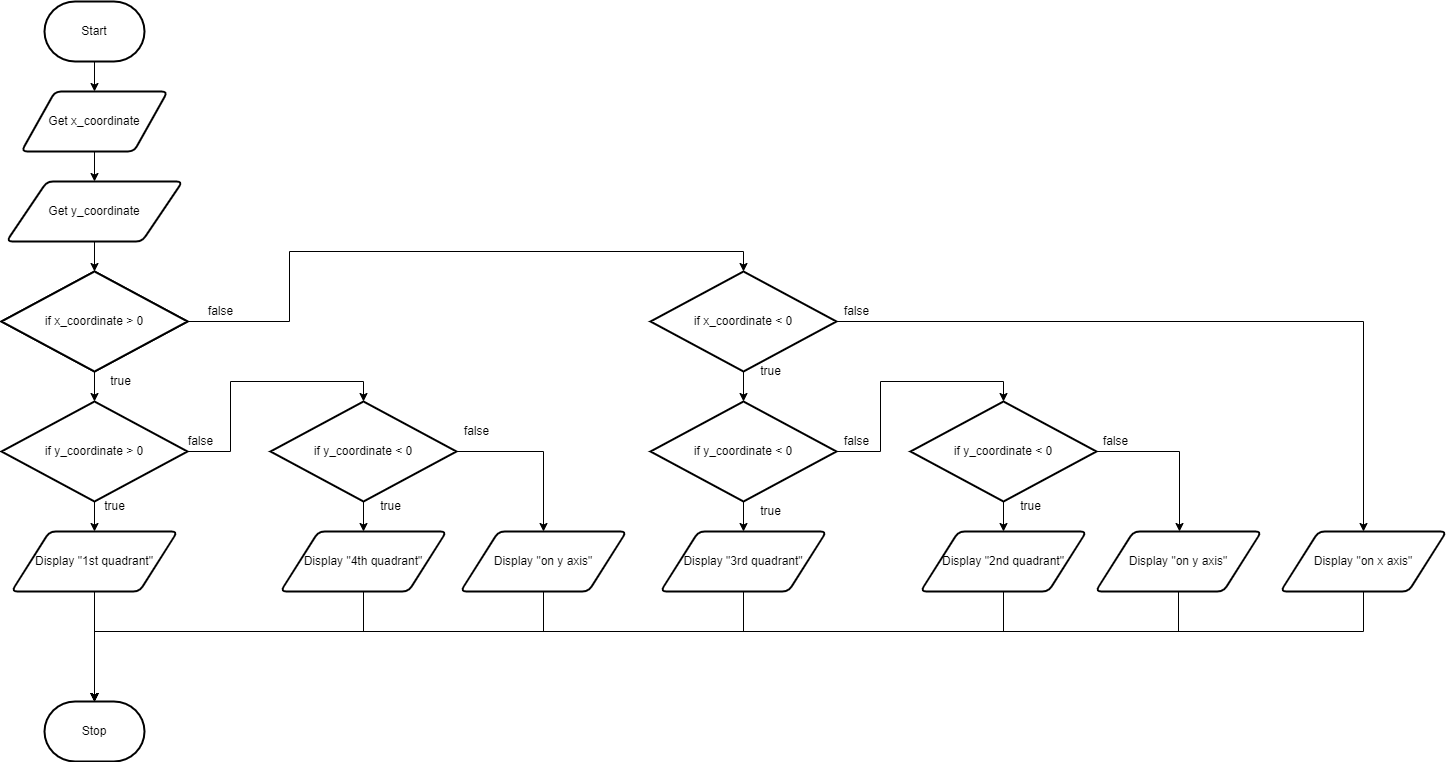

The diagram above was exported from draw.io. Its source (the exported page's mxGraphModel, read from the mxfile embedded in the PNG):
<mxGraphModel dx="1074" dy="717" grid="1" gridSize="10" guides="1" tooltips="1" connect="1" arrows="1" fold="1" page="1" pageScale="1" pageWidth="827" pageHeight="1169" math="0" shadow="0">
  <root>
    <mxCell id="7Z-LrOooxTyzb09muiCP-0" />
    <mxCell id="7Z-LrOooxTyzb09muiCP-1" parent="7Z-LrOooxTyzb09muiCP-0" />
    <mxCell id="7Z-LrOooxTyzb09muiCP-7" value="" style="edgeStyle=none;html=1;" parent="7Z-LrOooxTyzb09muiCP-1" source="7Z-LrOooxTyzb09muiCP-2" target="7Z-LrOooxTyzb09muiCP-3" edge="1">
      <mxGeometry relative="1" as="geometry" />
    </mxCell>
    <mxCell id="7Z-LrOooxTyzb09muiCP-2" value="Start" style="strokeWidth=2;html=1;shape=mxgraph.flowchart.terminator;whiteSpace=wrap;" parent="7Z-LrOooxTyzb09muiCP-1" vertex="1">
      <mxGeometry x="364" y="80" width="100" height="60" as="geometry" />
    </mxCell>
    <mxCell id="lT9-O1-aTcIDiIvxCzd--1" value="" style="edgeStyle=none;html=1;" edge="1" parent="7Z-LrOooxTyzb09muiCP-1" source="7Z-LrOooxTyzb09muiCP-3" target="lT9-O1-aTcIDiIvxCzd--0">
      <mxGeometry relative="1" as="geometry" />
    </mxCell>
    <mxCell id="7Z-LrOooxTyzb09muiCP-3" value="Get x_coordinate" style="shape=parallelogram;html=1;strokeWidth=2;perimeter=parallelogramPerimeter;whiteSpace=wrap;rounded=1;arcSize=12;size=0.23;" parent="7Z-LrOooxTyzb09muiCP-1" vertex="1">
      <mxGeometry x="341" y="170" width="146" height="60" as="geometry" />
    </mxCell>
    <mxCell id="7Z-LrOooxTyzb09muiCP-6" value="Stop" style="strokeWidth=2;html=1;shape=mxgraph.flowchart.terminator;whiteSpace=wrap;" parent="7Z-LrOooxTyzb09muiCP-1" vertex="1">
      <mxGeometry x="364" y="780" width="100" height="60" as="geometry" />
    </mxCell>
    <mxCell id="lT9-O1-aTcIDiIvxCzd--3" value="" style="edgeStyle=none;html=1;" edge="1" parent="7Z-LrOooxTyzb09muiCP-1" source="lT9-O1-aTcIDiIvxCzd--0" target="lT9-O1-aTcIDiIvxCzd--2">
      <mxGeometry relative="1" as="geometry" />
    </mxCell>
    <mxCell id="lT9-O1-aTcIDiIvxCzd--0" value="Get y_coordinate" style="shape=parallelogram;html=1;strokeWidth=2;perimeter=parallelogramPerimeter;whiteSpace=wrap;rounded=1;arcSize=12;size=0.23;" vertex="1" parent="7Z-LrOooxTyzb09muiCP-1">
      <mxGeometry x="326" y="260" width="176" height="60" as="geometry" />
    </mxCell>
    <mxCell id="lT9-O1-aTcIDiIvxCzd--2" value="if x_coordinate &amp;gt; 0" style="strokeWidth=2;html=1;shape=mxgraph.flowchart.decision;whiteSpace=wrap;" vertex="1" parent="7Z-LrOooxTyzb09muiCP-1">
      <mxGeometry x="321" y="350" width="186" height="100" as="geometry" />
    </mxCell>
    <mxCell id="lT9-O1-aTcIDiIvxCzd--6" value="" style="edgeStyle=none;html=1;" edge="1" parent="7Z-LrOooxTyzb09muiCP-1" source="lT9-O1-aTcIDiIvxCzd--4" target="lT9-O1-aTcIDiIvxCzd--5">
      <mxGeometry relative="1" as="geometry" />
    </mxCell>
    <mxCell id="lT9-O1-aTcIDiIvxCzd--17" style="edgeStyle=orthogonalEdgeStyle;rounded=0;html=1;entryX=0.5;entryY=0;entryDx=0;entryDy=0;entryPerimeter=0;" edge="1" parent="7Z-LrOooxTyzb09muiCP-1" source="lT9-O1-aTcIDiIvxCzd--4" target="lT9-O1-aTcIDiIvxCzd--7">
      <mxGeometry relative="1" as="geometry">
        <Array as="points">
          <mxPoint x="609" y="400" />
          <mxPoint x="609" y="330" />
          <mxPoint x="1063" y="330" />
        </Array>
      </mxGeometry>
    </mxCell>
    <mxCell id="lT9-O1-aTcIDiIvxCzd--4" value="if x_coordinate &amp;gt; 0" style="strokeWidth=2;html=1;shape=mxgraph.flowchart.decision;whiteSpace=wrap;" vertex="1" parent="7Z-LrOooxTyzb09muiCP-1">
      <mxGeometry x="321" y="350" width="186" height="100" as="geometry" />
    </mxCell>
    <mxCell id="lT9-O1-aTcIDiIvxCzd--14" style="edgeStyle=orthogonalEdgeStyle;rounded=0;html=1;entryX=0.5;entryY=0;entryDx=0;entryDy=0;entryPerimeter=0;" edge="1" parent="7Z-LrOooxTyzb09muiCP-1" source="lT9-O1-aTcIDiIvxCzd--5" target="lT9-O1-aTcIDiIvxCzd--13">
      <mxGeometry relative="1" as="geometry">
        <Array as="points">
          <mxPoint x="550" y="530" />
          <mxPoint x="550" y="460" />
          <mxPoint x="683" y="460" />
        </Array>
      </mxGeometry>
    </mxCell>
    <mxCell id="lT9-O1-aTcIDiIvxCzd--24" value="" style="edgeStyle=orthogonalEdgeStyle;rounded=0;html=1;" edge="1" parent="7Z-LrOooxTyzb09muiCP-1" source="lT9-O1-aTcIDiIvxCzd--5" target="lT9-O1-aTcIDiIvxCzd--18">
      <mxGeometry relative="1" as="geometry" />
    </mxCell>
    <mxCell id="lT9-O1-aTcIDiIvxCzd--5" value="if y_coordinate &amp;gt; 0" style="strokeWidth=2;html=1;shape=mxgraph.flowchart.decision;whiteSpace=wrap;" vertex="1" parent="7Z-LrOooxTyzb09muiCP-1">
      <mxGeometry x="321" y="480" width="186" height="100" as="geometry" />
    </mxCell>
    <mxCell id="lT9-O1-aTcIDiIvxCzd--10" value="" style="edgeStyle=orthogonalEdgeStyle;rounded=0;html=1;" edge="1" parent="7Z-LrOooxTyzb09muiCP-1" source="lT9-O1-aTcIDiIvxCzd--7" target="lT9-O1-aTcIDiIvxCzd--9">
      <mxGeometry relative="1" as="geometry" />
    </mxCell>
    <mxCell id="lT9-O1-aTcIDiIvxCzd--32" style="edgeStyle=orthogonalEdgeStyle;rounded=0;html=1;entryX=0.5;entryY=0;entryDx=0;entryDy=0;" edge="1" parent="7Z-LrOooxTyzb09muiCP-1" source="lT9-O1-aTcIDiIvxCzd--7" target="lT9-O1-aTcIDiIvxCzd--31">
      <mxGeometry relative="1" as="geometry" />
    </mxCell>
    <mxCell id="lT9-O1-aTcIDiIvxCzd--7" value="if x_coordinate &amp;lt; 0" style="strokeWidth=2;html=1;shape=mxgraph.flowchart.decision;whiteSpace=wrap;" vertex="1" parent="7Z-LrOooxTyzb09muiCP-1">
      <mxGeometry x="970" y="350" width="186" height="100" as="geometry" />
    </mxCell>
    <mxCell id="lT9-O1-aTcIDiIvxCzd--16" style="edgeStyle=orthogonalEdgeStyle;rounded=0;html=1;entryX=0.5;entryY=0;entryDx=0;entryDy=0;entryPerimeter=0;" edge="1" parent="7Z-LrOooxTyzb09muiCP-1" source="lT9-O1-aTcIDiIvxCzd--9" target="lT9-O1-aTcIDiIvxCzd--15">
      <mxGeometry relative="1" as="geometry">
        <Array as="points">
          <mxPoint x="1200" y="530" />
          <mxPoint x="1200" y="460" />
          <mxPoint x="1323" y="460" />
        </Array>
      </mxGeometry>
    </mxCell>
    <mxCell id="lT9-O1-aTcIDiIvxCzd--22" value="" style="edgeStyle=orthogonalEdgeStyle;rounded=0;html=1;" edge="1" parent="7Z-LrOooxTyzb09muiCP-1" source="lT9-O1-aTcIDiIvxCzd--9" target="lT9-O1-aTcIDiIvxCzd--20">
      <mxGeometry relative="1" as="geometry" />
    </mxCell>
    <mxCell id="lT9-O1-aTcIDiIvxCzd--9" value="if y_coordinate &amp;lt; 0" style="strokeWidth=2;html=1;shape=mxgraph.flowchart.decision;whiteSpace=wrap;" vertex="1" parent="7Z-LrOooxTyzb09muiCP-1">
      <mxGeometry x="970" y="480" width="186" height="100" as="geometry" />
    </mxCell>
    <mxCell id="lT9-O1-aTcIDiIvxCzd--25" value="" style="edgeStyle=orthogonalEdgeStyle;rounded=0;html=1;" edge="1" parent="7Z-LrOooxTyzb09muiCP-1" source="lT9-O1-aTcIDiIvxCzd--13" target="lT9-O1-aTcIDiIvxCzd--19">
      <mxGeometry relative="1" as="geometry" />
    </mxCell>
    <mxCell id="lT9-O1-aTcIDiIvxCzd--29" style="edgeStyle=orthogonalEdgeStyle;rounded=0;html=1;entryX=0.5;entryY=0;entryDx=0;entryDy=0;" edge="1" parent="7Z-LrOooxTyzb09muiCP-1" source="lT9-O1-aTcIDiIvxCzd--13" target="lT9-O1-aTcIDiIvxCzd--26">
      <mxGeometry relative="1" as="geometry" />
    </mxCell>
    <mxCell id="lT9-O1-aTcIDiIvxCzd--13" value="if y_coordinate &amp;lt; 0" style="strokeWidth=2;html=1;shape=mxgraph.flowchart.decision;whiteSpace=wrap;" vertex="1" parent="7Z-LrOooxTyzb09muiCP-1">
      <mxGeometry x="590" y="480" width="186" height="100" as="geometry" />
    </mxCell>
    <mxCell id="lT9-O1-aTcIDiIvxCzd--23" value="" style="edgeStyle=orthogonalEdgeStyle;rounded=0;html=1;" edge="1" parent="7Z-LrOooxTyzb09muiCP-1" source="lT9-O1-aTcIDiIvxCzd--15" target="lT9-O1-aTcIDiIvxCzd--21">
      <mxGeometry relative="1" as="geometry" />
    </mxCell>
    <mxCell id="lT9-O1-aTcIDiIvxCzd--30" style="edgeStyle=orthogonalEdgeStyle;rounded=0;html=1;" edge="1" parent="7Z-LrOooxTyzb09muiCP-1" source="lT9-O1-aTcIDiIvxCzd--15" target="lT9-O1-aTcIDiIvxCzd--27">
      <mxGeometry relative="1" as="geometry">
        <Array as="points">
          <mxPoint x="1499" y="530" />
        </Array>
      </mxGeometry>
    </mxCell>
    <mxCell id="lT9-O1-aTcIDiIvxCzd--15" value="if y_coordinate &amp;lt; 0" style="strokeWidth=2;html=1;shape=mxgraph.flowchart.decision;whiteSpace=wrap;" vertex="1" parent="7Z-LrOooxTyzb09muiCP-1">
      <mxGeometry x="1230" y="480" width="186" height="100" as="geometry" />
    </mxCell>
    <mxCell id="lT9-O1-aTcIDiIvxCzd--33" style="edgeStyle=orthogonalEdgeStyle;rounded=0;html=1;entryX=0.5;entryY=0;entryDx=0;entryDy=0;entryPerimeter=0;" edge="1" parent="7Z-LrOooxTyzb09muiCP-1" source="lT9-O1-aTcIDiIvxCzd--18" target="7Z-LrOooxTyzb09muiCP-6">
      <mxGeometry relative="1" as="geometry" />
    </mxCell>
    <mxCell id="lT9-O1-aTcIDiIvxCzd--18" value="Display &quot;1st quadrant&quot;" style="shape=parallelogram;html=1;strokeWidth=2;perimeter=parallelogramPerimeter;whiteSpace=wrap;rounded=1;arcSize=12;size=0.23;" vertex="1" parent="7Z-LrOooxTyzb09muiCP-1">
      <mxGeometry x="331" y="610" width="166" height="60" as="geometry" />
    </mxCell>
    <mxCell id="lT9-O1-aTcIDiIvxCzd--34" style="edgeStyle=orthogonalEdgeStyle;rounded=0;html=1;entryX=0.5;entryY=0;entryDx=0;entryDy=0;entryPerimeter=0;" edge="1" parent="7Z-LrOooxTyzb09muiCP-1" source="lT9-O1-aTcIDiIvxCzd--19" target="7Z-LrOooxTyzb09muiCP-6">
      <mxGeometry relative="1" as="geometry">
        <Array as="points">
          <mxPoint x="683" y="710" />
          <mxPoint x="414" y="710" />
        </Array>
      </mxGeometry>
    </mxCell>
    <mxCell id="lT9-O1-aTcIDiIvxCzd--19" value="Display &quot;4th quadrant&quot;" style="shape=parallelogram;html=1;strokeWidth=2;perimeter=parallelogramPerimeter;whiteSpace=wrap;rounded=1;arcSize=12;size=0.23;" vertex="1" parent="7Z-LrOooxTyzb09muiCP-1">
      <mxGeometry x="600" y="610" width="166" height="60" as="geometry" />
    </mxCell>
    <mxCell id="lT9-O1-aTcIDiIvxCzd--36" style="edgeStyle=orthogonalEdgeStyle;rounded=0;html=1;entryX=0.5;entryY=0;entryDx=0;entryDy=0;entryPerimeter=0;" edge="1" parent="7Z-LrOooxTyzb09muiCP-1" source="lT9-O1-aTcIDiIvxCzd--20" target="7Z-LrOooxTyzb09muiCP-6">
      <mxGeometry relative="1" as="geometry">
        <Array as="points">
          <mxPoint x="1063" y="710" />
          <mxPoint x="414" y="710" />
        </Array>
      </mxGeometry>
    </mxCell>
    <mxCell id="lT9-O1-aTcIDiIvxCzd--20" value="Display &quot;3rd quadrant&quot;" style="shape=parallelogram;html=1;strokeWidth=2;perimeter=parallelogramPerimeter;whiteSpace=wrap;rounded=1;arcSize=12;size=0.23;" vertex="1" parent="7Z-LrOooxTyzb09muiCP-1">
      <mxGeometry x="980" y="610" width="166" height="60" as="geometry" />
    </mxCell>
    <mxCell id="lT9-O1-aTcIDiIvxCzd--37" style="edgeStyle=orthogonalEdgeStyle;rounded=0;html=1;entryX=0.5;entryY=0;entryDx=0;entryDy=0;entryPerimeter=0;" edge="1" parent="7Z-LrOooxTyzb09muiCP-1" source="lT9-O1-aTcIDiIvxCzd--21" target="7Z-LrOooxTyzb09muiCP-6">
      <mxGeometry relative="1" as="geometry">
        <Array as="points">
          <mxPoint x="1323" y="710" />
          <mxPoint x="414" y="710" />
        </Array>
      </mxGeometry>
    </mxCell>
    <mxCell id="lT9-O1-aTcIDiIvxCzd--21" value="Display &quot;2nd quadrant&quot;" style="shape=parallelogram;html=1;strokeWidth=2;perimeter=parallelogramPerimeter;whiteSpace=wrap;rounded=1;arcSize=12;size=0.23;" vertex="1" parent="7Z-LrOooxTyzb09muiCP-1">
      <mxGeometry x="1240" y="610" width="166" height="60" as="geometry" />
    </mxCell>
    <mxCell id="lT9-O1-aTcIDiIvxCzd--35" style="edgeStyle=orthogonalEdgeStyle;rounded=0;html=1;entryX=0.5;entryY=0;entryDx=0;entryDy=0;entryPerimeter=0;" edge="1" parent="7Z-LrOooxTyzb09muiCP-1" source="lT9-O1-aTcIDiIvxCzd--26" target="7Z-LrOooxTyzb09muiCP-6">
      <mxGeometry relative="1" as="geometry">
        <Array as="points">
          <mxPoint x="863" y="710" />
          <mxPoint x="414" y="710" />
        </Array>
      </mxGeometry>
    </mxCell>
    <mxCell id="lT9-O1-aTcIDiIvxCzd--26" value="Display &quot;on y axis&quot;" style="shape=parallelogram;html=1;strokeWidth=2;perimeter=parallelogramPerimeter;whiteSpace=wrap;rounded=1;arcSize=12;size=0.23;" vertex="1" parent="7Z-LrOooxTyzb09muiCP-1">
      <mxGeometry x="780" y="610" width="166" height="60" as="geometry" />
    </mxCell>
    <mxCell id="lT9-O1-aTcIDiIvxCzd--38" style="edgeStyle=orthogonalEdgeStyle;rounded=0;html=1;entryX=0.5;entryY=0;entryDx=0;entryDy=0;entryPerimeter=0;" edge="1" parent="7Z-LrOooxTyzb09muiCP-1" source="lT9-O1-aTcIDiIvxCzd--27" target="7Z-LrOooxTyzb09muiCP-6">
      <mxGeometry relative="1" as="geometry">
        <mxPoint x="880" y="802" as="targetPoint" />
        <Array as="points">
          <mxPoint x="1498" y="710" />
          <mxPoint x="414" y="710" />
        </Array>
      </mxGeometry>
    </mxCell>
    <mxCell id="lT9-O1-aTcIDiIvxCzd--27" value="Display &quot;on y axis&quot;" style="shape=parallelogram;html=1;strokeWidth=2;perimeter=parallelogramPerimeter;whiteSpace=wrap;rounded=1;arcSize=12;size=0.23;" vertex="1" parent="7Z-LrOooxTyzb09muiCP-1">
      <mxGeometry x="1415" y="610" width="166" height="60" as="geometry" />
    </mxCell>
    <mxCell id="lT9-O1-aTcIDiIvxCzd--39" style="edgeStyle=orthogonalEdgeStyle;rounded=0;html=1;entryX=0.5;entryY=0;entryDx=0;entryDy=0;entryPerimeter=0;" edge="1" parent="7Z-LrOooxTyzb09muiCP-1" source="lT9-O1-aTcIDiIvxCzd--31" target="7Z-LrOooxTyzb09muiCP-6">
      <mxGeometry relative="1" as="geometry">
        <mxPoint x="970" y="790" as="targetPoint" />
        <Array as="points">
          <mxPoint x="1683" y="710" />
          <mxPoint x="414" y="710" />
        </Array>
      </mxGeometry>
    </mxCell>
    <mxCell id="lT9-O1-aTcIDiIvxCzd--31" value="Display &quot;on x axis&quot;" style="shape=parallelogram;html=1;strokeWidth=2;perimeter=parallelogramPerimeter;whiteSpace=wrap;rounded=1;arcSize=12;size=0.23;" vertex="1" parent="7Z-LrOooxTyzb09muiCP-1">
      <mxGeometry x="1600" y="610" width="166" height="60" as="geometry" />
    </mxCell>
    <mxCell id="lT9-O1-aTcIDiIvxCzd--40" value="false" style="text;html=1;align=center;verticalAlign=middle;resizable=0;points=[];autosize=1;strokeColor=none;fillColor=none;" vertex="1" parent="7Z-LrOooxTyzb09muiCP-1">
      <mxGeometry x="520" y="380" width="40" height="20" as="geometry" />
    </mxCell>
    <mxCell id="lT9-O1-aTcIDiIvxCzd--41" value="true" style="text;html=1;align=center;verticalAlign=middle;resizable=0;points=[];autosize=1;strokeColor=none;fillColor=none;" vertex="1" parent="7Z-LrOooxTyzb09muiCP-1">
      <mxGeometry x="420" y="450" width="40" height="20" as="geometry" />
    </mxCell>
    <mxCell id="lT9-O1-aTcIDiIvxCzd--42" value="false" style="text;html=1;align=center;verticalAlign=middle;resizable=0;points=[];autosize=1;strokeColor=none;fillColor=none;" vertex="1" parent="7Z-LrOooxTyzb09muiCP-1">
      <mxGeometry x="500" y="510" width="40" height="20" as="geometry" />
    </mxCell>
    <mxCell id="lT9-O1-aTcIDiIvxCzd--43" value="false" style="text;html=1;align=center;verticalAlign=middle;resizable=0;points=[];autosize=1;strokeColor=none;fillColor=none;" vertex="1" parent="7Z-LrOooxTyzb09muiCP-1">
      <mxGeometry x="776" y="500" width="40" height="20" as="geometry" />
    </mxCell>
    <mxCell id="lT9-O1-aTcIDiIvxCzd--44" value="false" style="text;html=1;align=center;verticalAlign=middle;resizable=0;points=[];autosize=1;strokeColor=none;fillColor=none;" vertex="1" parent="7Z-LrOooxTyzb09muiCP-1">
      <mxGeometry x="1156" y="380" width="40" height="20" as="geometry" />
    </mxCell>
    <mxCell id="lT9-O1-aTcIDiIvxCzd--45" value="false" style="text;html=1;align=center;verticalAlign=middle;resizable=0;points=[];autosize=1;strokeColor=none;fillColor=none;" vertex="1" parent="7Z-LrOooxTyzb09muiCP-1">
      <mxGeometry x="1156" y="510" width="40" height="20" as="geometry" />
    </mxCell>
    <mxCell id="lT9-O1-aTcIDiIvxCzd--46" value="false" style="text;html=1;align=center;verticalAlign=middle;resizable=0;points=[];autosize=1;strokeColor=none;fillColor=none;" vertex="1" parent="7Z-LrOooxTyzb09muiCP-1">
      <mxGeometry x="1415" y="510" width="40" height="20" as="geometry" />
    </mxCell>
    <mxCell id="lT9-O1-aTcIDiIvxCzd--47" value="true" style="text;html=1;align=center;verticalAlign=middle;resizable=0;points=[];autosize=1;strokeColor=none;fillColor=none;" vertex="1" parent="7Z-LrOooxTyzb09muiCP-1">
      <mxGeometry x="414" y="575" width="40" height="20" as="geometry" />
    </mxCell>
    <mxCell id="lT9-O1-aTcIDiIvxCzd--48" value="true" style="text;html=1;align=center;verticalAlign=middle;resizable=0;points=[];autosize=1;strokeColor=none;fillColor=none;" vertex="1" parent="7Z-LrOooxTyzb09muiCP-1">
      <mxGeometry x="690" y="575" width="40" height="20" as="geometry" />
    </mxCell>
    <mxCell id="lT9-O1-aTcIDiIvxCzd--49" value="true" style="text;html=1;align=center;verticalAlign=middle;resizable=0;points=[];autosize=1;strokeColor=none;fillColor=none;" vertex="1" parent="7Z-LrOooxTyzb09muiCP-1">
      <mxGeometry x="1070" y="580" width="40" height="20" as="geometry" />
    </mxCell>
    <mxCell id="lT9-O1-aTcIDiIvxCzd--50" value="true" style="text;html=1;align=center;verticalAlign=middle;resizable=0;points=[];autosize=1;strokeColor=none;fillColor=none;" vertex="1" parent="7Z-LrOooxTyzb09muiCP-1">
      <mxGeometry x="1070" y="440" width="40" height="20" as="geometry" />
    </mxCell>
    <mxCell id="lT9-O1-aTcIDiIvxCzd--51" value="true" style="text;html=1;align=center;verticalAlign=middle;resizable=0;points=[];autosize=1;strokeColor=none;fillColor=none;" vertex="1" parent="7Z-LrOooxTyzb09muiCP-1">
      <mxGeometry x="1330" y="575" width="40" height="20" as="geometry" />
    </mxCell>
  </root>
</mxGraphModel>